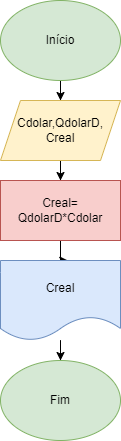

The diagram above was exported from draw.io. Its source (the exported page's mxGraphModel, read from the mxfile embedded in the PNG):
<mxGraphModel dx="794" dy="413" grid="1" gridSize="10" guides="1" tooltips="1" connect="1" arrows="1" fold="1" page="1" pageScale="1" pageWidth="827" pageHeight="1169" math="0" shadow="0">
  <root>
    <mxCell id="0" />
    <mxCell id="1" parent="0" />
    <mxCell id="c5T1aSllfdo8YJKxnzb1-6" style="edgeStyle=orthogonalEdgeStyle;rounded=0;orthogonalLoop=1;jettySize=auto;html=1;entryX=0.5;entryY=0;entryDx=0;entryDy=0;" parent="1" source="c5T1aSllfdo8YJKxnzb1-1" target="c5T1aSllfdo8YJKxnzb1-2" edge="1">
      <mxGeometry relative="1" as="geometry" />
    </mxCell>
    <mxCell id="c5T1aSllfdo8YJKxnzb1-1" value="Início" style="ellipse;whiteSpace=wrap;html=1;fillColor=#d5e8d4;strokeColor=#82b366;" parent="1" vertex="1">
      <mxGeometry x="340" y="50" width="120" height="80" as="geometry" />
    </mxCell>
    <mxCell id="c5T1aSllfdo8YJKxnzb1-7" style="edgeStyle=orthogonalEdgeStyle;rounded=0;orthogonalLoop=1;jettySize=auto;html=1;" parent="1" source="c5T1aSllfdo8YJKxnzb1-2" target="c5T1aSllfdo8YJKxnzb1-3" edge="1">
      <mxGeometry relative="1" as="geometry" />
    </mxCell>
    <mxCell id="c5T1aSllfdo8YJKxnzb1-2" value="Cdolar,QdolarD,&lt;br&gt;Creal" style="shape=parallelogram;perimeter=parallelogramPerimeter;whiteSpace=wrap;html=1;fixedSize=1;fillColor=#fff2cc;strokeColor=#d6b656;" parent="1" vertex="1">
      <mxGeometry x="340" y="150" width="120" height="60" as="geometry" />
    </mxCell>
    <mxCell id="c5T1aSllfdo8YJKxnzb1-8" style="edgeStyle=orthogonalEdgeStyle;rounded=0;orthogonalLoop=1;jettySize=auto;html=1;entryX=0.561;entryY=-0.008;entryDx=0;entryDy=0;entryPerimeter=0;" parent="1" source="c5T1aSllfdo8YJKxnzb1-3" target="c5T1aSllfdo8YJKxnzb1-4" edge="1">
      <mxGeometry relative="1" as="geometry" />
    </mxCell>
    <mxCell id="c5T1aSllfdo8YJKxnzb1-3" value="Creal=&lt;br&gt;QdolarD*Cdolar" style="rounded=0;whiteSpace=wrap;html=1;fillColor=#f8cecc;strokeColor=#b85450;" parent="1" vertex="1">
      <mxGeometry x="340" y="230" width="120" height="60" as="geometry" />
    </mxCell>
    <mxCell id="c5T1aSllfdo8YJKxnzb1-9" style="edgeStyle=orthogonalEdgeStyle;rounded=0;orthogonalLoop=1;jettySize=auto;html=1;" parent="1" source="c5T1aSllfdo8YJKxnzb1-4" target="c5T1aSllfdo8YJKxnzb1-5" edge="1">
      <mxGeometry relative="1" as="geometry" />
    </mxCell>
    <mxCell id="c5T1aSllfdo8YJKxnzb1-4" value="Creal" style="shape=document;whiteSpace=wrap;html=1;boundedLbl=1;fillColor=#dae8fc;strokeColor=#6c8ebf;" parent="1" vertex="1">
      <mxGeometry x="340" y="310" width="120" height="80" as="geometry" />
    </mxCell>
    <mxCell id="c5T1aSllfdo8YJKxnzb1-5" value="Fim" style="ellipse;whiteSpace=wrap;html=1;fillColor=#d5e8d4;strokeColor=#82b366;" parent="1" vertex="1">
      <mxGeometry x="340" y="410" width="120" height="80" as="geometry" />
    </mxCell>
  </root>
</mxGraphModel>